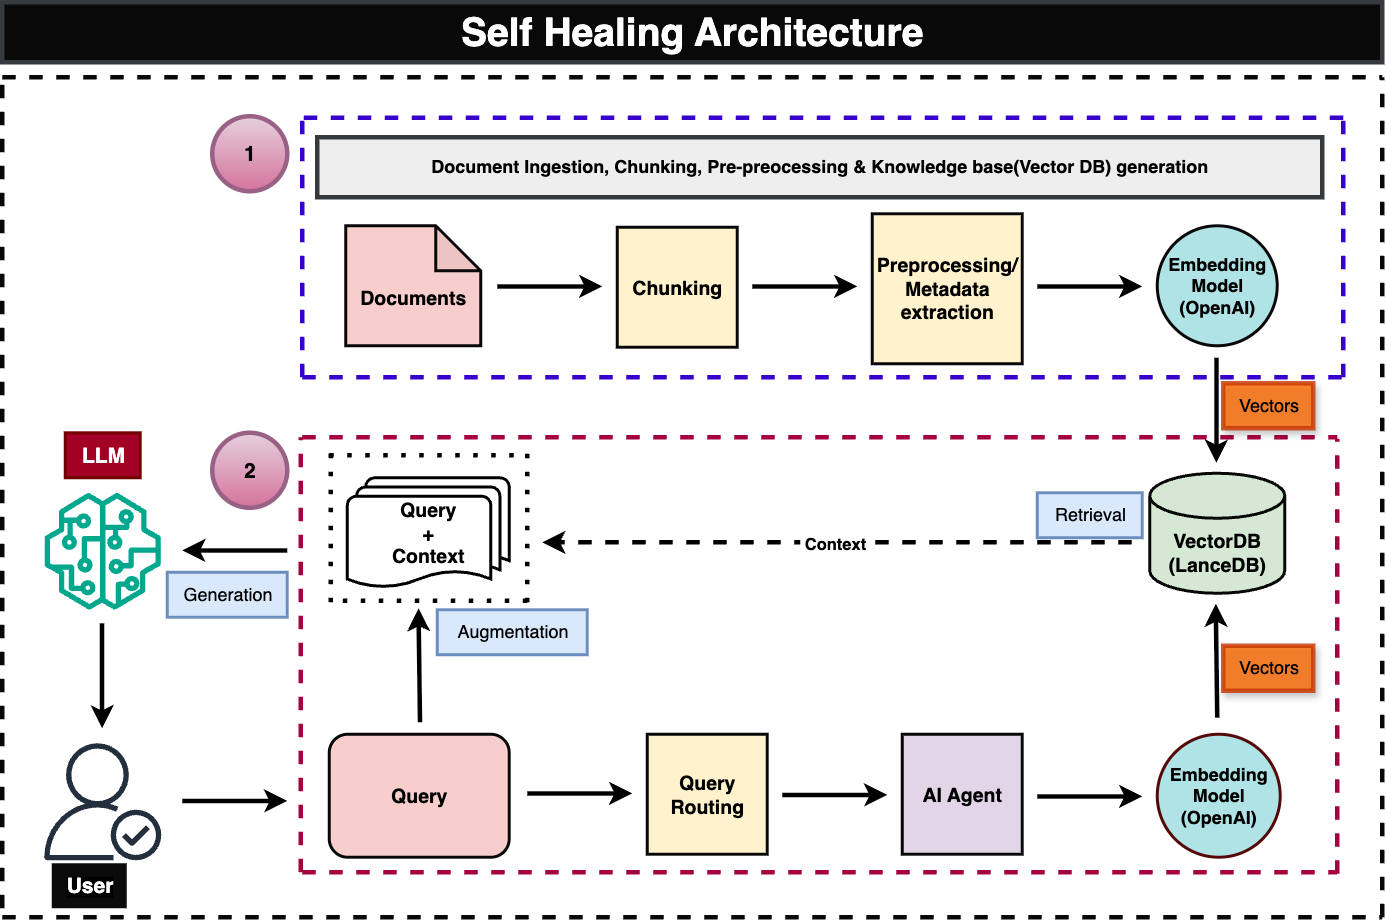

The diagram above was exported from draw.io. Its source (the exported page's mxGraphModel, read from the mxfile embedded in the PNG):
<mxGraphModel dx="1658" dy="1740" grid="1" gridSize="10" guides="1" tooltips="1" connect="1" arrows="1" fold="1" page="1" pageScale="1" pageWidth="827" pageHeight="1169" math="0" shadow="0">
  <root>
    <mxCell id="0" />
    <mxCell id="1" parent="0" />
    <mxCell id="dsvr1NxyJWmjnZY7RM60-2" value="&lt;div&gt;&lt;b&gt;&lt;font style=&quot;font-size: 13px;&quot;&gt;&lt;br&gt;&lt;/font&gt;&lt;/b&gt;&lt;/div&gt;&lt;div&gt;&lt;b&gt;&lt;font style=&quot;font-size: 13px;&quot;&gt;Documents&lt;/font&gt;&lt;/b&gt;&lt;/div&gt;" style="shape=note;whiteSpace=wrap;html=1;backgroundOutline=1;darkOpacity=0.05;strokeWidth=2;fillColor=#f8cecc;strokeColor=light-dark(#080808, #d7817e);align=center;" parent="1" vertex="1">
      <mxGeometry x="29" y="59" width="90" height="80" as="geometry" />
    </mxCell>
    <mxCell id="dsvr1NxyJWmjnZY7RM60-3" value="" style="endArrow=classic;html=1;rounded=0;strokeWidth=3;" parent="1" edge="1">
      <mxGeometry width="50" height="50" relative="1" as="geometry">
        <mxPoint x="130" y="99.5" as="sourcePoint" />
        <mxPoint x="200" y="99.5" as="targetPoint" />
      </mxGeometry>
    </mxCell>
    <mxCell id="dsvr1NxyJWmjnZY7RM60-8" value="&lt;b&gt;&lt;font style=&quot;font-size: 13px;&quot;&gt;Chunking&lt;/font&gt;&lt;/b&gt;" style="whiteSpace=wrap;html=1;aspect=fixed;strokeWidth=2;fillColor=#fff2cc;strokeColor=light-dark(#080808, #6D5100);" parent="1" vertex="1">
      <mxGeometry x="210" y="60" width="80" height="80" as="geometry" />
    </mxCell>
    <mxCell id="dsvr1NxyJWmjnZY7RM60-9" value="" style="endArrow=classic;html=1;rounded=0;strokeWidth=3;" parent="1" edge="1">
      <mxGeometry width="50" height="50" relative="1" as="geometry">
        <mxPoint x="300" y="99.5" as="sourcePoint" />
        <mxPoint x="370" y="99.5" as="targetPoint" />
      </mxGeometry>
    </mxCell>
    <mxCell id="dsvr1NxyJWmjnZY7RM60-10" value="&lt;b&gt;&lt;font style=&quot;font-size: 13px;&quot;&gt;Preprocessing/&lt;/font&gt;&lt;/b&gt;&lt;div&gt;&lt;b&gt;&lt;font style=&quot;font-size: 13px;&quot;&gt;Metadata extraction&lt;/font&gt;&lt;/b&gt;&lt;/div&gt;" style="whiteSpace=wrap;html=1;aspect=fixed;strokeWidth=2;fillColor=#fff2cc;strokeColor=light-dark(#080808, #6d5100);" parent="1" vertex="1">
      <mxGeometry x="380" y="51" width="100" height="100" as="geometry" />
    </mxCell>
    <mxCell id="dsvr1NxyJWmjnZY7RM60-11" value="" style="endArrow=classic;html=1;rounded=0;strokeWidth=3;" parent="1" edge="1">
      <mxGeometry width="50" height="50" relative="1" as="geometry">
        <mxPoint x="490" y="99.5" as="sourcePoint" />
        <mxPoint x="560" y="99.5" as="targetPoint" />
      </mxGeometry>
    </mxCell>
    <mxCell id="dsvr1NxyJWmjnZY7RM60-12" value="&lt;b&gt;Embedding&lt;/b&gt;&lt;div&gt;&lt;b&gt;Model&lt;/b&gt;&lt;/div&gt;&lt;div&gt;&lt;b&gt;(OpenAI)&lt;/b&gt;&lt;b&gt;&lt;/b&gt;&lt;/div&gt;" style="ellipse;whiteSpace=wrap;html=1;aspect=fixed;strokeWidth=2;fillColor=#b0e3e6;strokeColor=light-dark(#080808, #46a8af);" parent="1" vertex="1">
      <mxGeometry x="570" y="59" width="80" height="80" as="geometry" />
    </mxCell>
    <mxCell id="dsvr1NxyJWmjnZY7RM60-25" value="" style="endArrow=classic;html=1;rounded=0;strokeWidth=3;" parent="1" edge="1">
      <mxGeometry width="50" height="50" relative="1" as="geometry">
        <mxPoint x="609.5" y="147" as="sourcePoint" />
        <mxPoint x="609.5" y="217" as="targetPoint" />
      </mxGeometry>
    </mxCell>
    <mxCell id="dsvr1NxyJWmjnZY7RM60-26" value="&lt;b&gt;&lt;font style=&quot;font-size: 13px;&quot;&gt;VectorDB&lt;/font&gt;&lt;/b&gt;&lt;div&gt;&lt;b&gt;&lt;font style=&quot;font-size: 13px;&quot;&gt;(LanceDB)&lt;/font&gt;&lt;/b&gt;&lt;/div&gt;" style="shape=cylinder3;whiteSpace=wrap;html=1;boundedLbl=1;backgroundOutline=1;size=15;strokeWidth=2;fillColor=#d5e8d4;strokeColor=light-dark(#080808, #446e2c);" parent="1" vertex="1">
      <mxGeometry x="565" y="224" width="90" height="80" as="geometry" />
    </mxCell>
    <mxCell id="dsvr1NxyJWmjnZY7RM60-35" value="" style="endArrow=none;dashed=1;html=1;rounded=0;strokeWidth=3;fillColor=#d80073;strokeColor=#A50040;" parent="1" edge="1">
      <mxGeometry width="50" height="50" relative="1" as="geometry">
        <mxPoint y="490" as="sourcePoint" />
        <mxPoint x="690" y="490" as="targetPoint" />
      </mxGeometry>
    </mxCell>
    <mxCell id="dsvr1NxyJWmjnZY7RM60-42" value="" style="endArrow=none;dashed=1;html=1;rounded=0;strokeWidth=3;fillColor=#d80073;strokeColor=#A50040;" parent="1" edge="1">
      <mxGeometry width="50" height="50" relative="1" as="geometry">
        <mxPoint y="200" as="sourcePoint" />
        <mxPoint x="690" y="200" as="targetPoint" />
      </mxGeometry>
    </mxCell>
    <mxCell id="dsvr1NxyJWmjnZY7RM60-46" value="Vectors" style="text;html=1;align=center;verticalAlign=middle;resizable=0;points=[];autosize=1;strokeColor=#C73500;fillColor=#fa6800;strokeWidth=3;fontColor=#000000;shadow=1;opacity=80;" parent="1" vertex="1">
      <mxGeometry x="614" y="164" width="60" height="30" as="geometry" />
    </mxCell>
    <mxCell id="dsvr1NxyJWmjnZY7RM60-47" value="&lt;b&gt;&lt;font style=&quot;font-size: 13px;&quot;&gt;Query&lt;/font&gt;&lt;/b&gt;" style="rounded=1;whiteSpace=wrap;html=1;strokeWidth=2;fillColor=#f8cecc;strokeColor=light-dark(#080808, #9577a3);" parent="1" vertex="1">
      <mxGeometry x="18" y="398" width="120" height="82" as="geometry" />
    </mxCell>
    <mxCell id="dsvr1NxyJWmjnZY7RM60-48" value="&lt;b&gt;&lt;font&gt;Embedding&lt;/font&gt;&lt;/b&gt;&lt;div&gt;&lt;b&gt;&lt;font&gt;Model&lt;/font&gt;&lt;/b&gt;&lt;/div&gt;&lt;div&gt;&lt;b&gt;&lt;font&gt;(OpenAI)&lt;/font&gt;&lt;/b&gt;&lt;/div&gt;" style="ellipse;whiteSpace=wrap;html=1;aspect=fixed;strokeWidth=2;fillColor=#b0e3e6;strokeColor=light-dark(#540808, #46a8af);" parent="1" vertex="1">
      <mxGeometry x="570" y="398" width="82" height="82" as="geometry" />
    </mxCell>
    <mxCell id="dsvr1NxyJWmjnZY7RM60-49" value="" style="endArrow=classic;html=1;rounded=0;strokeWidth=3;" parent="1" edge="1">
      <mxGeometry width="50" height="50" relative="1" as="geometry">
        <mxPoint x="490" y="439.5" as="sourcePoint" />
        <mxPoint x="560" y="439.5" as="targetPoint" />
      </mxGeometry>
    </mxCell>
    <mxCell id="dsvr1NxyJWmjnZY7RM60-54" value="Vectors" style="text;html=1;align=center;verticalAlign=middle;resizable=0;points=[];autosize=1;strokeColor=#C73500;fillColor=#fa6800;fontColor=#000000;shadow=1;opacity=80;strokeWidth=3;" parent="1" vertex="1">
      <mxGeometry x="614" y="339" width="60" height="30" as="geometry" />
    </mxCell>
    <mxCell id="dsvr1NxyJWmjnZY7RM60-55" value="" style="endArrow=classic;html=1;rounded=0;" parent="1" edge="1">
      <mxGeometry width="50" height="50" relative="1" as="geometry">
        <mxPoint x="609.5" y="320" as="sourcePoint" />
        <mxPoint x="610" y="320" as="targetPoint" />
      </mxGeometry>
    </mxCell>
    <mxCell id="dsvr1NxyJWmjnZY7RM60-60" value="" style="endArrow=classic;html=1;rounded=0;strokeWidth=3;" parent="1" edge="1">
      <mxGeometry width="50" height="50" relative="1" as="geometry">
        <mxPoint x="610" y="387" as="sourcePoint" />
        <mxPoint x="609" y="311" as="targetPoint" />
      </mxGeometry>
    </mxCell>
    <mxCell id="dsvr1NxyJWmjnZY7RM60-62" value="" style="endArrow=classic;html=1;rounded=0;strokeWidth=3;dashed=1;" parent="1" edge="1">
      <mxGeometry width="50" height="50" relative="1" as="geometry">
        <mxPoint x="553" y="270" as="sourcePoint" />
        <mxPoint x="160" y="270" as="targetPoint" />
      </mxGeometry>
    </mxCell>
    <mxCell id="dsvr1NxyJWmjnZY7RM60-69" value="&lt;b&gt;&amp;nbsp;Context&amp;nbsp;&lt;/b&gt;" style="edgeLabel;html=1;align=center;verticalAlign=middle;resizable=0;points=[];" parent="dsvr1NxyJWmjnZY7RM60-62" vertex="1" connectable="0">
      <mxGeometry x="0.0088" y="1" relative="1" as="geometry">
        <mxPoint as="offset" />
      </mxGeometry>
    </mxCell>
    <mxCell id="dsvr1NxyJWmjnZY7RM60-70" value="&lt;b&gt;&lt;font style=&quot;font-size: 13px;&quot;&gt;Query&lt;/font&gt;&lt;/b&gt;&lt;div&gt;&lt;b&gt;&lt;font style=&quot;font-size: 13px;&quot;&gt;+&lt;/font&gt;&lt;/b&gt;&lt;/div&gt;&lt;div&gt;&lt;b&gt;&lt;font style=&quot;font-size: 13px;&quot;&gt;Context&lt;/font&gt;&lt;/b&gt;&lt;/div&gt;" style="strokeWidth=2;html=1;shape=mxgraph.flowchart.multi-document;whiteSpace=wrap;" parent="1" vertex="1">
      <mxGeometry x="30" y="227" width="108" height="74" as="geometry" />
    </mxCell>
    <mxCell id="dsvr1NxyJWmjnZY7RM60-71" value="" style="sketch=0;outlineConnect=0;fontColor=#232F3E;gradientColor=none;fillColor=#01A88D;strokeColor=none;dashed=0;verticalLabelPosition=bottom;verticalAlign=top;align=center;html=1;fontSize=12;fontStyle=0;aspect=fixed;pointerEvents=1;shape=mxgraph.aws4.sagemaker_model;" parent="1" vertex="1">
      <mxGeometry x="-172" y="237" width="78" height="78" as="geometry" />
    </mxCell>
    <mxCell id="dsvr1NxyJWmjnZY7RM60-72" value="" style="endArrow=classic;html=1;rounded=0;strokeWidth=3;" parent="1" edge="1">
      <mxGeometry width="50" height="50" relative="1" as="geometry">
        <mxPoint x="-10" y="275.5" as="sourcePoint" />
        <mxPoint x="-80" y="275.5" as="targetPoint" />
      </mxGeometry>
    </mxCell>
    <mxCell id="dsvr1NxyJWmjnZY7RM60-75" value="" style="sketch=0;outlineConnect=0;fontColor=#232F3E;gradientColor=none;fillColor=#232F3D;strokeColor=none;dashed=0;verticalLabelPosition=bottom;verticalAlign=top;align=center;html=1;fontSize=12;fontStyle=0;aspect=fixed;pointerEvents=1;shape=mxgraph.aws4.authenticated_user;" parent="1" vertex="1">
      <mxGeometry x="-172" y="404" width="78" height="78" as="geometry" />
    </mxCell>
    <mxCell id="dsvr1NxyJWmjnZY7RM60-76" value="" style="endArrow=classic;html=1;rounded=0;strokeWidth=3;" parent="1" edge="1">
      <mxGeometry width="50" height="50" relative="1" as="geometry">
        <mxPoint x="-80" y="442.5" as="sourcePoint" />
        <mxPoint x="-10" y="442.5" as="targetPoint" />
      </mxGeometry>
    </mxCell>
    <mxCell id="dsvr1NxyJWmjnZY7RM60-77" value="" style="endArrow=classic;html=1;rounded=0;strokeWidth=3;" parent="1" edge="1">
      <mxGeometry width="50" height="50" relative="1" as="geometry">
        <mxPoint x="-133.5" y="324" as="sourcePoint" />
        <mxPoint x="-133.5" y="394" as="targetPoint" />
      </mxGeometry>
    </mxCell>
    <mxCell id="dsvr1NxyJWmjnZY7RM60-80" value="&lt;b&gt;&lt;font style=&quot;font-size: 13px;&quot;&gt;AI Agent&lt;/font&gt;&lt;/b&gt;" style="whiteSpace=wrap;html=1;aspect=fixed;strokeWidth=2;fillColor=#e1d5e7;strokeColor=light-dark(#080808, #9577a3);" parent="1" vertex="1">
      <mxGeometry x="400" y="398" width="80" height="80" as="geometry" />
    </mxCell>
    <mxCell id="dsvr1NxyJWmjnZY7RM60-81" value="&lt;b&gt;&lt;font style=&quot;font-size: 13px;&quot;&gt;Query&lt;/font&gt;&lt;/b&gt;&lt;div&gt;&lt;b&gt;&lt;font style=&quot;font-size: 13px;&quot;&gt;Routing&lt;/font&gt;&lt;/b&gt;&lt;/div&gt;" style="whiteSpace=wrap;html=1;aspect=fixed;strokeWidth=2;fillColor=#fff2cc;strokeColor=light-dark(#080808, #9577a3);" parent="1" vertex="1">
      <mxGeometry x="230" y="398" width="80" height="80" as="geometry" />
    </mxCell>
    <mxCell id="dsvr1NxyJWmjnZY7RM60-82" value="" style="endArrow=classic;html=1;rounded=0;strokeWidth=3;" parent="1" edge="1">
      <mxGeometry width="50" height="50" relative="1" as="geometry">
        <mxPoint x="320" y="438.5" as="sourcePoint" />
        <mxPoint x="390" y="438.5" as="targetPoint" />
      </mxGeometry>
    </mxCell>
    <mxCell id="dsvr1NxyJWmjnZY7RM60-83" value="" style="endArrow=classic;html=1;rounded=0;strokeWidth=3;" parent="1" edge="1">
      <mxGeometry width="50" height="50" relative="1" as="geometry">
        <mxPoint x="150" y="437.5" as="sourcePoint" />
        <mxPoint x="220" y="437.5" as="targetPoint" />
      </mxGeometry>
    </mxCell>
    <mxCell id="dsvr1NxyJWmjnZY7RM60-84" value="" style="endArrow=classic;html=1;rounded=0;strokeWidth=3;" parent="1" edge="1">
      <mxGeometry width="50" height="50" relative="1" as="geometry">
        <mxPoint x="78.5" y="390" as="sourcePoint" />
        <mxPoint x="77.5" y="314" as="targetPoint" />
      </mxGeometry>
    </mxCell>
    <mxCell id="dsvr1NxyJWmjnZY7RM60-86" value="" style="endArrow=none;dashed=1;html=1;rounded=0;strokeWidth=3;fillColor=#d80073;strokeColor=#A50040;" parent="1" edge="1">
      <mxGeometry width="50" height="50" relative="1" as="geometry">
        <mxPoint x="-1" y="490" as="sourcePoint" />
        <mxPoint x="-1" y="200" as="targetPoint" />
      </mxGeometry>
    </mxCell>
    <mxCell id="dsvr1NxyJWmjnZY7RM60-87" value="" style="endArrow=none;dashed=1;html=1;rounded=0;fillColor=#6a00ff;strokeColor=#3700CC;strokeWidth=3;" parent="1" edge="1">
      <mxGeometry width="50" height="50" relative="1" as="geometry">
        <mxPoint x="1" y="-13" as="sourcePoint" />
        <mxPoint x="697" y="-13" as="targetPoint" />
      </mxGeometry>
    </mxCell>
    <mxCell id="dsvr1NxyJWmjnZY7RM60-90" value="" style="endArrow=none;dashed=1;html=1;rounded=0;fillColor=#6a00ff;strokeColor=#3700CC;strokeWidth=3;" parent="1" edge="1">
      <mxGeometry width="50" height="50" relative="1" as="geometry">
        <mxPoint y="160" as="sourcePoint" />
        <mxPoint y="-20" as="targetPoint" />
      </mxGeometry>
    </mxCell>
    <mxCell id="dsvr1NxyJWmjnZY7RM60-91" value="" style="endArrow=none;dashed=1;html=1;rounded=0;fillColor=#6a00ff;strokeColor=#3700CC;strokeWidth=3;" parent="1" edge="1">
      <mxGeometry width="50" height="50" relative="1" as="geometry">
        <mxPoint x="694" y="160" as="sourcePoint" />
        <mxPoint x="694" y="-20" as="targetPoint" />
      </mxGeometry>
    </mxCell>
    <mxCell id="dsvr1NxyJWmjnZY7RM60-94" value="" style="endArrow=none;dashed=1;html=1;dashPattern=1 3;strokeWidth=3;rounded=0;" parent="1" edge="1">
      <mxGeometry width="50" height="50" relative="1" as="geometry">
        <mxPoint x="19" y="310" as="sourcePoint" />
        <mxPoint x="19" y="210" as="targetPoint" />
      </mxGeometry>
    </mxCell>
    <mxCell id="dsvr1NxyJWmjnZY7RM60-96" value="" style="endArrow=none;dashed=1;html=1;dashPattern=1 3;strokeWidth=3;rounded=0;" parent="1" edge="1">
      <mxGeometry width="50" height="50" relative="1" as="geometry">
        <mxPoint x="150" y="310" as="sourcePoint" />
        <mxPoint x="150" y="210" as="targetPoint" />
      </mxGeometry>
    </mxCell>
    <mxCell id="dsvr1NxyJWmjnZY7RM60-97" value="" style="endArrow=none;dashed=1;html=1;dashPattern=1 3;strokeWidth=3;rounded=0;" parent="1" edge="1">
      <mxGeometry width="50" height="50" relative="1" as="geometry">
        <mxPoint x="141" y="212" as="sourcePoint" />
        <mxPoint x="11" y="212" as="targetPoint" />
      </mxGeometry>
    </mxCell>
    <mxCell id="dsvr1NxyJWmjnZY7RM60-98" value="" style="endArrow=none;dashed=1;html=1;dashPattern=1 3;strokeWidth=3;rounded=0;" parent="1" edge="1">
      <mxGeometry width="50" height="50" relative="1" as="geometry">
        <mxPoint x="150" y="309" as="sourcePoint" />
        <mxPoint x="18" y="309" as="targetPoint" />
      </mxGeometry>
    </mxCell>
    <mxCell id="dsvr1NxyJWmjnZY7RM60-99" value="Retrieval" style="text;html=1;align=center;verticalAlign=middle;resizable=0;points=[];autosize=1;strokeColor=#6c8ebf;fillColor=#dae8fc;strokeWidth=2;" parent="1" vertex="1">
      <mxGeometry x="490" y="237" width="70" height="30" as="geometry" />
    </mxCell>
    <mxCell id="dsvr1NxyJWmjnZY7RM60-100" value="Augmentation" style="text;html=1;align=center;verticalAlign=middle;resizable=0;points=[];autosize=1;strokeColor=#6c8ebf;fillColor=#dae8fc;rounded=0;perimeterSpacing=0;strokeWidth=2;" parent="1" vertex="1">
      <mxGeometry x="90" y="315" width="100" height="30" as="geometry" />
    </mxCell>
    <mxCell id="dsvr1NxyJWmjnZY7RM60-101" value="Generation" style="text;html=1;align=center;verticalAlign=middle;resizable=0;points=[];autosize=1;strokeColor=#6c8ebf;fillColor=#dae8fc;strokeWidth=2;" parent="1" vertex="1">
      <mxGeometry x="-90" y="290" width="80" height="30" as="geometry" />
    </mxCell>
    <mxCell id="dsvr1NxyJWmjnZY7RM60-103" value="" style="endArrow=none;dashed=1;html=1;rounded=0;strokeWidth=3;fillColor=#d80073;strokeColor=#A50040;" parent="1" edge="1">
      <mxGeometry width="50" height="50" relative="1" as="geometry">
        <mxPoint x="690" y="491" as="sourcePoint" />
        <mxPoint x="690" y="201" as="targetPoint" />
      </mxGeometry>
    </mxCell>
    <mxCell id="dsvr1NxyJWmjnZY7RM60-114" value="&lt;b&gt;&lt;font style=&quot;font-size: 14px;&quot;&gt;LLM&lt;/font&gt;&lt;/b&gt;" style="text;html=1;align=center;verticalAlign=middle;resizable=0;points=[];autosize=1;strokeColor=#6F0000;fillColor=#a20025;fontColor=#ffffff;strokeWidth=2;" parent="1" vertex="1">
      <mxGeometry x="-158" y="197" width="50" height="30" as="geometry" />
    </mxCell>
    <mxCell id="dsvr1NxyJWmjnZY7RM60-116" value="" style="endArrow=none;dashed=1;html=1;rounded=0;strokeWidth=3;fillColor=#d80073;strokeColor=light-dark(#080808, #ffa9e0);" parent="1" edge="1">
      <mxGeometry width="50" height="50" relative="1" as="geometry">
        <mxPoint x="-200" y="-40" as="sourcePoint" />
        <mxPoint x="720" y="-40" as="targetPoint" />
      </mxGeometry>
    </mxCell>
    <mxCell id="dsvr1NxyJWmjnZY7RM60-117" value="" style="endArrow=none;dashed=1;html=1;rounded=0;strokeWidth=3;fillColor=#d80073;strokeColor=light-dark(#080808, #ffa9e0);" parent="1" edge="1">
      <mxGeometry width="50" height="50" relative="1" as="geometry">
        <mxPoint x="720" y="520" as="sourcePoint" />
        <mxPoint x="720" y="-40" as="targetPoint" />
      </mxGeometry>
    </mxCell>
    <mxCell id="dsvr1NxyJWmjnZY7RM60-118" value="" style="endArrow=none;dashed=1;html=1;rounded=0;strokeWidth=3;fillColor=#d80073;strokeColor=light-dark(#080808, #ffa9e0);" parent="1" edge="1">
      <mxGeometry width="50" height="50" relative="1" as="geometry">
        <mxPoint x="-200" y="514" as="sourcePoint" />
        <mxPoint x="-200" y="-40" as="targetPoint" />
      </mxGeometry>
    </mxCell>
    <mxCell id="dsvr1NxyJWmjnZY7RM60-119" value="" style="endArrow=none;dashed=1;html=1;rounded=0;strokeWidth=3;fillColor=#d80073;strokeColor=light-dark(#080808, #ffa9e0);" parent="1" edge="1">
      <mxGeometry width="50" height="50" relative="1" as="geometry">
        <mxPoint x="-200" y="520" as="sourcePoint" />
        <mxPoint x="720" y="520" as="targetPoint" />
      </mxGeometry>
    </mxCell>
    <mxCell id="dsvr1NxyJWmjnZY7RM60-120" value="&lt;b style=&quot;background-color: rgb(0, 0, 0);&quot;&gt;&lt;font style=&quot;color: light-dark(rgb(255, 255, 255), rgb(237, 237, 237)); font-size: 14px;&quot;&gt;User&lt;/font&gt;&lt;/b&gt;" style="text;html=1;align=center;verticalAlign=middle;resizable=0;points=[];autosize=1;strokeColor=none;fillColor=#0B0B0B;" parent="1" vertex="1">
      <mxGeometry x="-167" y="484" width="50" height="30" as="geometry" />
    </mxCell>
    <mxCell id="dsvr1NxyJWmjnZY7RM60-124" value="&lt;b&gt;Document Ingestion, Chunking, Pre-preocessing &amp;amp; Knowledge base(Vector DB) generation&lt;/b&gt;" style="rounded=0;whiteSpace=wrap;html=1;fillColor=#eeeeee;strokeColor=#36393d;strokeWidth=3;" parent="1" vertex="1">
      <mxGeometry x="10" width="670" height="40" as="geometry" />
    </mxCell>
    <mxCell id="dsvr1NxyJWmjnZY7RM60-126" value="&lt;b&gt;&lt;font style=&quot;color: light-dark(rgb(255, 255, 255), rgb(237, 237, 237)); font-size: 26px;&quot;&gt;Self Healing Architecture&lt;/font&gt;&lt;/b&gt;" style="rounded=0;whiteSpace=wrap;html=1;fillColor=#090909;strokeColor=#36393d;strokeWidth=3;" parent="1" vertex="1">
      <mxGeometry x="-200" y="-90" width="920" height="40" as="geometry" />
    </mxCell>
    <mxCell id="dsvr1NxyJWmjnZY7RM60-127" value="" style="endArrow=none;dashed=1;html=1;rounded=0;fillColor=#6a00ff;strokeColor=#3700CC;strokeWidth=3;" parent="1" edge="1">
      <mxGeometry width="50" height="50" relative="1" as="geometry">
        <mxPoint y="160" as="sourcePoint" />
        <mxPoint x="696" y="160" as="targetPoint" />
      </mxGeometry>
    </mxCell>
    <mxCell id="dsvr1NxyJWmjnZY7RM60-131" value="&lt;b&gt;&lt;font style=&quot;font-size: 14px;&quot;&gt;2&lt;/font&gt;&lt;/b&gt;" style="ellipse;whiteSpace=wrap;html=1;aspect=fixed;fillColor=#e6d0de;gradientColor=#d5739d;strokeColor=#996185;strokeWidth=3;" parent="1" vertex="1">
      <mxGeometry x="-60" y="197" width="50" height="50" as="geometry" />
    </mxCell>
    <mxCell id="dsvr1NxyJWmjnZY7RM60-132" value="&lt;b&gt;&lt;font style=&quot;font-size: 14px;&quot;&gt;1&lt;/font&gt;&lt;/b&gt;" style="ellipse;whiteSpace=wrap;html=1;aspect=fixed;fillColor=#e6d0de;gradientColor=#d5739d;strokeColor=#996185;strokeWidth=3;" parent="1" vertex="1">
      <mxGeometry x="-60" y="-14" width="50" height="50" as="geometry" />
    </mxCell>
  </root>
</mxGraphModel>